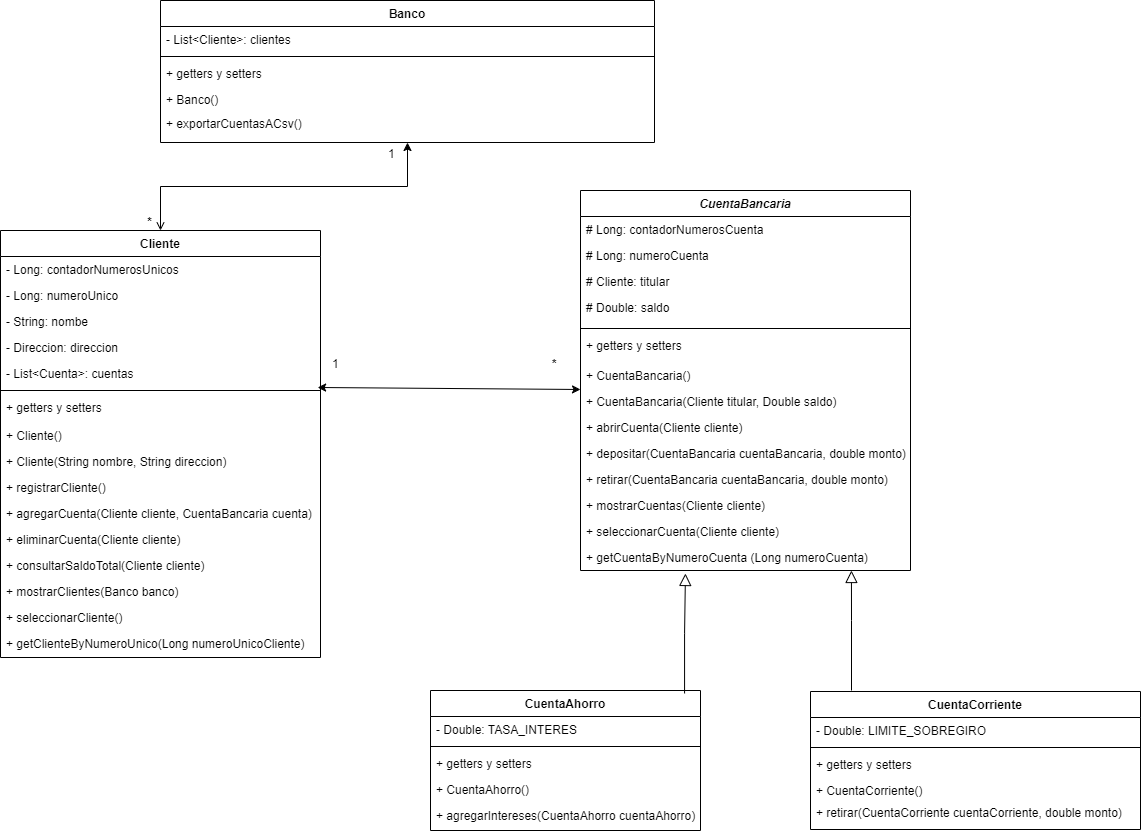

The diagram above was exported from draw.io. Its source (the exported page's mxGraphModel, read from the mxfile embedded in the PNG):
<mxGraphModel dx="874" dy="394" grid="1" gridSize="10" guides="1" tooltips="1" connect="1" arrows="1" fold="1" page="1" pageScale="1" pageWidth="827" pageHeight="1169" math="0" shadow="0">
  <root>
    <mxCell id="WIyWlLk6GJQsqaUBKTNV-0" />
    <mxCell id="WIyWlLk6GJQsqaUBKTNV-1" parent="WIyWlLk6GJQsqaUBKTNV-0" />
    <mxCell id="zkfFHV4jXpPFQw0GAbJ--0" value="Cliente" style="swimlane;fontStyle=1;align=center;verticalAlign=top;childLayout=stackLayout;horizontal=1;startSize=26;horizontalStack=0;resizeParent=1;resizeLast=0;collapsible=1;marginBottom=0;rounded=0;shadow=0;strokeWidth=1;" parent="WIyWlLk6GJQsqaUBKTNV-1" vertex="1">
      <mxGeometry x="20" y="280" width="320" height="427" as="geometry">
        <mxRectangle x="230" y="140" width="160" height="26" as="alternateBounds" />
      </mxGeometry>
    </mxCell>
    <mxCell id="Xntxb0rms_3d-GJNe7uj-4" value="- Long: contadorNumerosUnicos" style="text;align=left;verticalAlign=top;spacingLeft=4;spacingRight=4;overflow=hidden;rotatable=0;points=[[0,0.5],[1,0.5]];portConstraint=eastwest;" parent="zkfFHV4jXpPFQw0GAbJ--0" vertex="1">
      <mxGeometry y="26" width="320" height="26" as="geometry" />
    </mxCell>
    <mxCell id="hpF51mVPeBSJDNZ8qmus-2" value="- Long: numeroUnico" style="text;align=left;verticalAlign=top;spacingLeft=4;spacingRight=4;overflow=hidden;rotatable=0;points=[[0,0.5],[1,0.5]];portConstraint=eastwest;" parent="zkfFHV4jXpPFQw0GAbJ--0" vertex="1">
      <mxGeometry y="52" width="320" height="26" as="geometry" />
    </mxCell>
    <mxCell id="zkfFHV4jXpPFQw0GAbJ--1" value="- String: nombe" style="text;align=left;verticalAlign=top;spacingLeft=4;spacingRight=4;overflow=hidden;rotatable=0;points=[[0,0.5],[1,0.5]];portConstraint=eastwest;" parent="zkfFHV4jXpPFQw0GAbJ--0" vertex="1">
      <mxGeometry y="78" width="320" height="26" as="geometry" />
    </mxCell>
    <mxCell id="zkfFHV4jXpPFQw0GAbJ--2" value="- Direccion: direccion" style="text;align=left;verticalAlign=top;spacingLeft=4;spacingRight=4;overflow=hidden;rotatable=0;points=[[0,0.5],[1,0.5]];portConstraint=eastwest;rounded=0;shadow=0;html=0;" parent="zkfFHV4jXpPFQw0GAbJ--0" vertex="1">
      <mxGeometry y="104" width="320" height="26" as="geometry" />
    </mxCell>
    <mxCell id="zkfFHV4jXpPFQw0GAbJ--3" value="- List&lt;Cuenta&gt;: cuentas" style="text;align=left;verticalAlign=top;spacingLeft=4;spacingRight=4;overflow=hidden;rotatable=0;points=[[0,0.5],[1,0.5]];portConstraint=eastwest;rounded=0;shadow=0;html=0;" parent="zkfFHV4jXpPFQw0GAbJ--0" vertex="1">
      <mxGeometry y="130" width="320" height="26" as="geometry" />
    </mxCell>
    <mxCell id="zkfFHV4jXpPFQw0GAbJ--4" value="" style="line;html=1;strokeWidth=1;align=left;verticalAlign=middle;spacingTop=-1;spacingLeft=3;spacingRight=3;rotatable=0;labelPosition=right;points=[];portConstraint=eastwest;" parent="zkfFHV4jXpPFQw0GAbJ--0" vertex="1">
      <mxGeometry y="156" width="320" height="8" as="geometry" />
    </mxCell>
    <mxCell id="r-Doqu9NfePjXwigBJQX-1" value="+ getters y setters" style="text;align=left;verticalAlign=top;spacingLeft=4;spacingRight=4;overflow=hidden;rotatable=0;points=[[0,0.5],[1,0.5]];portConstraint=eastwest;rounded=0;shadow=0;html=0;" parent="zkfFHV4jXpPFQw0GAbJ--0" vertex="1">
      <mxGeometry y="164" width="320" height="28" as="geometry" />
    </mxCell>
    <mxCell id="r-Doqu9NfePjXwigBJQX-2" value="+ Cliente()" style="text;align=left;verticalAlign=top;spacingLeft=4;spacingRight=4;overflow=hidden;rotatable=0;points=[[0,0.5],[1,0.5]];portConstraint=eastwest;rounded=0;shadow=0;html=0;" parent="zkfFHV4jXpPFQw0GAbJ--0" vertex="1">
      <mxGeometry y="192" width="320" height="26" as="geometry" />
    </mxCell>
    <mxCell id="dOeqERKny5O4PDSaLkbd-1" value="+ Cliente(String nombre, String direccion)" style="text;align=left;verticalAlign=top;spacingLeft=4;spacingRight=4;overflow=hidden;rotatable=0;points=[[0,0.5],[1,0.5]];portConstraint=eastwest;rounded=0;shadow=0;html=0;" parent="zkfFHV4jXpPFQw0GAbJ--0" vertex="1">
      <mxGeometry y="218" width="320" height="26" as="geometry" />
    </mxCell>
    <mxCell id="07BoMGtGUL3jxZJM4N2T-2" value="+ registrarCliente()" style="text;align=left;verticalAlign=top;spacingLeft=4;spacingRight=4;overflow=hidden;rotatable=0;points=[[0,0.5],[1,0.5]];portConstraint=eastwest;rounded=0;shadow=0;html=0;" parent="zkfFHV4jXpPFQw0GAbJ--0" vertex="1">
      <mxGeometry y="244" width="320" height="26" as="geometry" />
    </mxCell>
    <mxCell id="r-Doqu9NfePjXwigBJQX-3" value="+ agregarCuenta(Cliente cliente, CuentaBancaria cuenta)" style="text;align=left;verticalAlign=top;spacingLeft=4;spacingRight=4;overflow=hidden;rotatable=0;points=[[0,0.5],[1,0.5]];portConstraint=eastwest;rounded=0;shadow=0;html=0;" parent="zkfFHV4jXpPFQw0GAbJ--0" vertex="1">
      <mxGeometry y="270" width="320" height="26" as="geometry" />
    </mxCell>
    <mxCell id="r-Doqu9NfePjXwigBJQX-4" value="+ eliminarCuenta(Cliente cliente)" style="text;align=left;verticalAlign=top;spacingLeft=4;spacingRight=4;overflow=hidden;rotatable=0;points=[[0,0.5],[1,0.5]];portConstraint=eastwest;rounded=0;shadow=0;html=0;" parent="zkfFHV4jXpPFQw0GAbJ--0" vertex="1">
      <mxGeometry y="296" width="320" height="26" as="geometry" />
    </mxCell>
    <mxCell id="r-Doqu9NfePjXwigBJQX-21" value="+ consultarSaldoTotal(Cliente cliente)" style="text;align=left;verticalAlign=top;spacingLeft=4;spacingRight=4;overflow=hidden;rotatable=0;points=[[0,0.5],[1,0.5]];portConstraint=eastwest;rounded=0;shadow=0;html=0;" parent="zkfFHV4jXpPFQw0GAbJ--0" vertex="1">
      <mxGeometry y="322" width="320" height="26" as="geometry" />
    </mxCell>
    <mxCell id="Xntxb0rms_3d-GJNe7uj-1" value="+ mostrarClientes(Banco banco)" style="text;align=left;verticalAlign=top;spacingLeft=4;spacingRight=4;overflow=hidden;rotatable=0;points=[[0,0.5],[1,0.5]];portConstraint=eastwest;rounded=0;shadow=0;html=0;" parent="zkfFHV4jXpPFQw0GAbJ--0" vertex="1">
      <mxGeometry y="348" width="320" height="26" as="geometry" />
    </mxCell>
    <mxCell id="Xntxb0rms_3d-GJNe7uj-2" value="+ seleccionarCliente()" style="text;align=left;verticalAlign=top;spacingLeft=4;spacingRight=4;overflow=hidden;rotatable=0;points=[[0,0.5],[1,0.5]];portConstraint=eastwest;rounded=0;shadow=0;html=0;" parent="zkfFHV4jXpPFQw0GAbJ--0" vertex="1">
      <mxGeometry y="374" width="320" height="26" as="geometry" />
    </mxCell>
    <mxCell id="Xntxb0rms_3d-GJNe7uj-3" value="+ getClienteByNumeroUnico(Long numeroUnicoCliente)" style="text;align=left;verticalAlign=top;spacingLeft=4;spacingRight=4;overflow=hidden;rotatable=0;points=[[0,0.5],[1,0.5]];portConstraint=eastwest;rounded=0;shadow=0;html=0;" parent="zkfFHV4jXpPFQw0GAbJ--0" vertex="1">
      <mxGeometry y="400" width="320" height="26" as="geometry" />
    </mxCell>
    <mxCell id="zkfFHV4jXpPFQw0GAbJ--6" value="CuentaAhorro" style="swimlane;fontStyle=1;align=center;verticalAlign=top;childLayout=stackLayout;horizontal=1;startSize=26;horizontalStack=0;resizeParent=1;resizeLast=0;collapsible=1;marginBottom=0;rounded=0;shadow=0;strokeWidth=1;" parent="WIyWlLk6GJQsqaUBKTNV-1" vertex="1">
      <mxGeometry x="450" y="740" width="270" height="140" as="geometry">
        <mxRectangle x="130" y="380" width="160" height="26" as="alternateBounds" />
      </mxGeometry>
    </mxCell>
    <mxCell id="zkfFHV4jXpPFQw0GAbJ--7" value="- Double: TASA_INTERES" style="text;align=left;verticalAlign=top;spacingLeft=4;spacingRight=4;overflow=hidden;rotatable=0;points=[[0,0.5],[1,0.5]];portConstraint=eastwest;" parent="zkfFHV4jXpPFQw0GAbJ--6" vertex="1">
      <mxGeometry y="26" width="270" height="26" as="geometry" />
    </mxCell>
    <mxCell id="zkfFHV4jXpPFQw0GAbJ--9" value="" style="line;html=1;strokeWidth=1;align=left;verticalAlign=middle;spacingTop=-1;spacingLeft=3;spacingRight=3;rotatable=0;labelPosition=right;points=[];portConstraint=eastwest;" parent="zkfFHV4jXpPFQw0GAbJ--6" vertex="1">
      <mxGeometry y="52" width="270" height="8" as="geometry" />
    </mxCell>
    <mxCell id="zkfFHV4jXpPFQw0GAbJ--11" value="+ getters y setters" style="text;align=left;verticalAlign=top;spacingLeft=4;spacingRight=4;overflow=hidden;rotatable=0;points=[[0,0.5],[1,0.5]];portConstraint=eastwest;" parent="zkfFHV4jXpPFQw0GAbJ--6" vertex="1">
      <mxGeometry y="60" width="270" height="26" as="geometry" />
    </mxCell>
    <mxCell id="Xntxb0rms_3d-GJNe7uj-19" value="+ CuentaAhorro()" style="text;align=left;verticalAlign=top;spacingLeft=4;spacingRight=4;overflow=hidden;rotatable=0;points=[[0,0.5],[1,0.5]];portConstraint=eastwest;" parent="zkfFHV4jXpPFQw0GAbJ--6" vertex="1">
      <mxGeometry y="86" width="270" height="26" as="geometry" />
    </mxCell>
    <mxCell id="Xntxb0rms_3d-GJNe7uj-25" value="+ agregarIntereses(CuentaAhorro cuentaAhorro)" style="text;align=left;verticalAlign=top;spacingLeft=4;spacingRight=4;overflow=hidden;rotatable=0;points=[[0,0.5],[1,0.5]];portConstraint=eastwest;" parent="zkfFHV4jXpPFQw0GAbJ--6" vertex="1">
      <mxGeometry y="112" width="270" height="18" as="geometry" />
    </mxCell>
    <mxCell id="zkfFHV4jXpPFQw0GAbJ--12" value="" style="endArrow=block;endSize=10;endFill=0;shadow=0;strokeWidth=1;rounded=0;edgeStyle=elbowEdgeStyle;elbow=vertical;exitX=0.941;exitY=0.021;exitDx=0;exitDy=0;exitPerimeter=0;entryX=0.318;entryY=1.115;entryDx=0;entryDy=0;entryPerimeter=0;" parent="WIyWlLk6GJQsqaUBKTNV-1" source="zkfFHV4jXpPFQw0GAbJ--6" target="Xntxb0rms_3d-GJNe7uj-11" edge="1">
      <mxGeometry width="160" relative="1" as="geometry">
        <mxPoint x="460" y="594" as="sourcePoint" />
        <mxPoint x="700" y="660" as="targetPoint" />
      </mxGeometry>
    </mxCell>
    <mxCell id="zkfFHV4jXpPFQw0GAbJ--13" value="CuentaCorriente" style="swimlane;fontStyle=1;align=center;verticalAlign=top;childLayout=stackLayout;horizontal=1;startSize=26;horizontalStack=0;resizeParent=1;resizeLast=0;collapsible=1;marginBottom=0;rounded=0;shadow=0;strokeWidth=1;" parent="WIyWlLk6GJQsqaUBKTNV-1" vertex="1">
      <mxGeometry x="830" y="741" width="330" height="138" as="geometry">
        <mxRectangle x="340" y="380" width="170" height="26" as="alternateBounds" />
      </mxGeometry>
    </mxCell>
    <mxCell id="zkfFHV4jXpPFQw0GAbJ--14" value="- Double: LIMITE_SOBREGIRO" style="text;align=left;verticalAlign=top;spacingLeft=4;spacingRight=4;overflow=hidden;rotatable=0;points=[[0,0.5],[1,0.5]];portConstraint=eastwest;" parent="zkfFHV4jXpPFQw0GAbJ--13" vertex="1">
      <mxGeometry y="26" width="330" height="26" as="geometry" />
    </mxCell>
    <mxCell id="zkfFHV4jXpPFQw0GAbJ--15" value="" style="line;html=1;strokeWidth=1;align=left;verticalAlign=middle;spacingTop=-1;spacingLeft=3;spacingRight=3;rotatable=0;labelPosition=right;points=[];portConstraint=eastwest;" parent="zkfFHV4jXpPFQw0GAbJ--13" vertex="1">
      <mxGeometry y="52" width="330" height="8" as="geometry" />
    </mxCell>
    <mxCell id="r-Doqu9NfePjXwigBJQX-10" value="+ getters y setters" style="text;align=left;verticalAlign=top;spacingLeft=4;spacingRight=4;overflow=hidden;rotatable=0;points=[[0,0.5],[1,0.5]];portConstraint=eastwest;" parent="zkfFHV4jXpPFQw0GAbJ--13" vertex="1">
      <mxGeometry y="60" width="330" height="26" as="geometry" />
    </mxCell>
    <mxCell id="r-Doqu9NfePjXwigBJQX-31" value="+ CuentaCorriente()" style="text;align=left;verticalAlign=top;spacingLeft=4;spacingRight=4;overflow=hidden;rotatable=0;points=[[0,0.5],[1,0.5]];portConstraint=eastwest;" parent="zkfFHV4jXpPFQw0GAbJ--13" vertex="1">
      <mxGeometry y="86" width="330" height="22" as="geometry" />
    </mxCell>
    <mxCell id="r-Doqu9NfePjXwigBJQX-32" value="+ retirar(CuentaCorriente cuentaCorriente, double monto)" style="text;align=left;verticalAlign=top;spacingLeft=4;spacingRight=4;overflow=hidden;rotatable=0;points=[[0,0.5],[1,0.5]];portConstraint=eastwest;" parent="zkfFHV4jXpPFQw0GAbJ--13" vertex="1">
      <mxGeometry y="108" width="330" height="26" as="geometry" />
    </mxCell>
    <mxCell id="zkfFHV4jXpPFQw0GAbJ--16" value="" style="endArrow=block;endSize=10;endFill=0;shadow=0;strokeWidth=1;rounded=0;edgeStyle=elbowEdgeStyle;elbow=vertical;entryX=0.821;entryY=1;entryDx=0;entryDy=0;entryPerimeter=0;" parent="WIyWlLk6GJQsqaUBKTNV-1" target="Xntxb0rms_3d-GJNe7uj-11" edge="1">
      <mxGeometry width="160" relative="1" as="geometry">
        <mxPoint x="871" y="740" as="sourcePoint" />
        <mxPoint x="810" y="670" as="targetPoint" />
        <Array as="points">
          <mxPoint x="820" y="670" />
        </Array>
      </mxGeometry>
    </mxCell>
    <mxCell id="zkfFHV4jXpPFQw0GAbJ--17" value="CuentaBancaria" style="swimlane;fontStyle=3;align=center;verticalAlign=top;childLayout=stackLayout;horizontal=1;startSize=26;horizontalStack=0;resizeParent=1;resizeLast=0;collapsible=1;marginBottom=0;rounded=0;shadow=0;strokeWidth=1;" parent="WIyWlLk6GJQsqaUBKTNV-1" vertex="1">
      <mxGeometry x="600" y="240" width="330" height="380" as="geometry">
        <mxRectangle x="550" y="140" width="160" height="26" as="alternateBounds" />
      </mxGeometry>
    </mxCell>
    <mxCell id="Xntxb0rms_3d-GJNe7uj-5" value="# Long: contadorNumerosCuenta" style="text;align=left;verticalAlign=top;spacingLeft=4;spacingRight=4;overflow=hidden;rotatable=0;points=[[0,0.5],[1,0.5]];portConstraint=eastwest;" parent="zkfFHV4jXpPFQw0GAbJ--17" vertex="1">
      <mxGeometry y="26" width="330" height="26" as="geometry" />
    </mxCell>
    <mxCell id="zkfFHV4jXpPFQw0GAbJ--18" value="# Long: numeroCuenta" style="text;align=left;verticalAlign=top;spacingLeft=4;spacingRight=4;overflow=hidden;rotatable=0;points=[[0,0.5],[1,0.5]];portConstraint=eastwest;" parent="zkfFHV4jXpPFQw0GAbJ--17" vertex="1">
      <mxGeometry y="52" width="330" height="26" as="geometry" />
    </mxCell>
    <mxCell id="zkfFHV4jXpPFQw0GAbJ--19" value="# Cliente: titular" style="text;align=left;verticalAlign=top;spacingLeft=4;spacingRight=4;overflow=hidden;rotatable=0;points=[[0,0.5],[1,0.5]];portConstraint=eastwest;rounded=0;shadow=0;html=0;" parent="zkfFHV4jXpPFQw0GAbJ--17" vertex="1">
      <mxGeometry y="78" width="330" height="26" as="geometry" />
    </mxCell>
    <mxCell id="zkfFHV4jXpPFQw0GAbJ--20" value="# Double: saldo" style="text;align=left;verticalAlign=top;spacingLeft=4;spacingRight=4;overflow=hidden;rotatable=0;points=[[0,0.5],[1,0.5]];portConstraint=eastwest;rounded=0;shadow=0;html=0;" parent="zkfFHV4jXpPFQw0GAbJ--17" vertex="1">
      <mxGeometry y="104" width="330" height="30" as="geometry" />
    </mxCell>
    <mxCell id="zkfFHV4jXpPFQw0GAbJ--23" value="" style="line;html=1;strokeWidth=1;align=left;verticalAlign=middle;spacingTop=-1;spacingLeft=3;spacingRight=3;rotatable=0;labelPosition=right;points=[];portConstraint=eastwest;" parent="zkfFHV4jXpPFQw0GAbJ--17" vertex="1">
      <mxGeometry y="134" width="330" height="8" as="geometry" />
    </mxCell>
    <mxCell id="zkfFHV4jXpPFQw0GAbJ--24" value="+ getters y setters" style="text;align=left;verticalAlign=top;spacingLeft=4;spacingRight=4;overflow=hidden;rotatable=0;points=[[0,0.5],[1,0.5]];portConstraint=eastwest;" parent="zkfFHV4jXpPFQw0GAbJ--17" vertex="1">
      <mxGeometry y="142" width="330" height="30" as="geometry" />
    </mxCell>
    <mxCell id="Xntxb0rms_3d-GJNe7uj-13" value="+ CuentaBancaria() " style="text;align=left;verticalAlign=top;spacingLeft=4;spacingRight=4;overflow=hidden;rotatable=0;points=[[0,0.5],[1,0.5]];portConstraint=eastwest;" parent="zkfFHV4jXpPFQw0GAbJ--17" vertex="1">
      <mxGeometry y="172" width="330" height="26" as="geometry" />
    </mxCell>
    <mxCell id="Xntxb0rms_3d-GJNe7uj-14" value="+ CuentaBancaria(Cliente titular, Double saldo)" style="text;align=left;verticalAlign=top;spacingLeft=4;spacingRight=4;overflow=hidden;rotatable=0;points=[[0,0.5],[1,0.5]];portConstraint=eastwest;" parent="zkfFHV4jXpPFQw0GAbJ--17" vertex="1">
      <mxGeometry y="198" width="330" height="26" as="geometry" />
    </mxCell>
    <mxCell id="07BoMGtGUL3jxZJM4N2T-4" value="+ abrirCuenta(Cliente cliente)" style="text;align=left;verticalAlign=top;spacingLeft=4;spacingRight=4;overflow=hidden;rotatable=0;points=[[0,0.5],[1,0.5]];portConstraint=eastwest;" parent="zkfFHV4jXpPFQw0GAbJ--17" vertex="1">
      <mxGeometry y="224" width="330" height="26" as="geometry" />
    </mxCell>
    <mxCell id="r-Doqu9NfePjXwigBJQX-7" value="+ depositar(CuentaBancaria cuentaBancaria, double monto)" style="text;align=left;verticalAlign=top;spacingLeft=4;spacingRight=4;overflow=hidden;rotatable=0;points=[[0,0.5],[1,0.5]];portConstraint=eastwest;" parent="zkfFHV4jXpPFQw0GAbJ--17" vertex="1">
      <mxGeometry y="250" width="330" height="26" as="geometry" />
    </mxCell>
    <mxCell id="r-Doqu9NfePjXwigBJQX-8" value="+ retirar(CuentaBancaria cuentaBancaria, double monto)" style="text;align=left;verticalAlign=top;spacingLeft=4;spacingRight=4;overflow=hidden;rotatable=0;points=[[0,0.5],[1,0.5]];portConstraint=eastwest;" parent="zkfFHV4jXpPFQw0GAbJ--17" vertex="1">
      <mxGeometry y="276" width="330" height="26" as="geometry" />
    </mxCell>
    <mxCell id="r-Doqu9NfePjXwigBJQX-22" value="+ mostrarCuentas(Cliente cliente)" style="text;align=left;verticalAlign=top;spacingLeft=4;spacingRight=4;overflow=hidden;rotatable=0;points=[[0,0.5],[1,0.5]];portConstraint=eastwest;" parent="zkfFHV4jXpPFQw0GAbJ--17" vertex="1">
      <mxGeometry y="302" width="330" height="26" as="geometry" />
    </mxCell>
    <mxCell id="Xntxb0rms_3d-GJNe7uj-10" value="+ seleccionarCuenta(Cliente cliente)" style="text;align=left;verticalAlign=top;spacingLeft=4;spacingRight=4;overflow=hidden;rotatable=0;points=[[0,0.5],[1,0.5]];portConstraint=eastwest;" parent="zkfFHV4jXpPFQw0GAbJ--17" vertex="1">
      <mxGeometry y="328" width="330" height="26" as="geometry" />
    </mxCell>
    <mxCell id="Xntxb0rms_3d-GJNe7uj-11" value="+ getCuentaByNumeroCuenta (Long numeroCuenta) " style="text;align=left;verticalAlign=top;spacingLeft=4;spacingRight=4;overflow=hidden;rotatable=0;points=[[0,0.5],[1,0.5]];portConstraint=eastwest;" parent="zkfFHV4jXpPFQw0GAbJ--17" vertex="1">
      <mxGeometry y="354" width="330" height="26" as="geometry" />
    </mxCell>
    <mxCell id="r-Doqu9NfePjXwigBJQX-11" value="Banco" style="swimlane;fontStyle=1;align=center;verticalAlign=top;childLayout=stackLayout;horizontal=1;startSize=26;horizontalStack=0;resizeParent=1;resizeLast=0;collapsible=1;marginBottom=0;rounded=0;shadow=0;strokeWidth=1;" parent="WIyWlLk6GJQsqaUBKTNV-1" vertex="1">
      <mxGeometry x="180" y="50" width="494" height="142" as="geometry">
        <mxRectangle x="130" y="380" width="160" height="26" as="alternateBounds" />
      </mxGeometry>
    </mxCell>
    <mxCell id="r-Doqu9NfePjXwigBJQX-12" value="- List&lt;Cliente&gt;: clientes" style="text;align=left;verticalAlign=top;spacingLeft=4;spacingRight=4;overflow=hidden;rotatable=0;points=[[0,0.5],[1,0.5]];portConstraint=eastwest;" parent="r-Doqu9NfePjXwigBJQX-11" vertex="1">
      <mxGeometry y="26" width="494" height="26" as="geometry" />
    </mxCell>
    <mxCell id="r-Doqu9NfePjXwigBJQX-13" value="" style="line;html=1;strokeWidth=1;align=left;verticalAlign=middle;spacingTop=-1;spacingLeft=3;spacingRight=3;rotatable=0;labelPosition=right;points=[];portConstraint=eastwest;" parent="r-Doqu9NfePjXwigBJQX-11" vertex="1">
      <mxGeometry y="52" width="494" height="8" as="geometry" />
    </mxCell>
    <mxCell id="r-Doqu9NfePjXwigBJQX-14" value="+ getters y setters" style="text;align=left;verticalAlign=top;spacingLeft=4;spacingRight=4;overflow=hidden;rotatable=0;points=[[0,0.5],[1,0.5]];portConstraint=eastwest;" parent="r-Doqu9NfePjXwigBJQX-11" vertex="1">
      <mxGeometry y="60" width="494" height="26" as="geometry" />
    </mxCell>
    <mxCell id="r-Doqu9NfePjXwigBJQX-15" value="+ Banco()" style="text;align=left;verticalAlign=top;spacingLeft=4;spacingRight=4;overflow=hidden;rotatable=0;points=[[0,0.5],[1,0.5]];portConstraint=eastwest;" parent="r-Doqu9NfePjXwigBJQX-11" vertex="1">
      <mxGeometry y="86" width="494" height="24" as="geometry" />
    </mxCell>
    <mxCell id="r-Doqu9NfePjXwigBJQX-33" value="+ exportarCuentasACsv()" style="text;align=left;verticalAlign=top;spacingLeft=4;spacingRight=4;overflow=hidden;rotatable=0;points=[[0,0.5],[1,0.5]];portConstraint=eastwest;" parent="r-Doqu9NfePjXwigBJQX-11" vertex="1">
      <mxGeometry y="110" width="494" height="26" as="geometry" />
    </mxCell>
    <mxCell id="r-Doqu9NfePjXwigBJQX-18" value="" style="endArrow=open;shadow=0;strokeWidth=1;rounded=0;endFill=1;edgeStyle=elbowEdgeStyle;elbow=vertical;entryX=0.5;entryY=0;entryDx=0;entryDy=0;startArrow=classic;startFill=1;exitX=0.5;exitY=1;exitDx=0;exitDy=0;" parent="WIyWlLk6GJQsqaUBKTNV-1" source="r-Doqu9NfePjXwigBJQX-11" target="zkfFHV4jXpPFQw0GAbJ--0" edge="1">
      <mxGeometry x="0.5" y="41" relative="1" as="geometry">
        <mxPoint x="430" y="270" as="sourcePoint" />
        <mxPoint x="518" y="336" as="targetPoint" />
        <mxPoint x="-40" y="32" as="offset" />
      </mxGeometry>
    </mxCell>
    <mxCell id="r-Doqu9NfePjXwigBJQX-19" value="1" style="resizable=0;align=left;verticalAlign=bottom;labelBackgroundColor=none;fontSize=12;fontStyle=0" parent="r-Doqu9NfePjXwigBJQX-18" connectable="0" vertex="1">
      <mxGeometry x="-1" relative="1" as="geometry">
        <mxPoint x="-21" y="20" as="offset" />
      </mxGeometry>
    </mxCell>
    <mxCell id="r-Doqu9NfePjXwigBJQX-20" value="*" style="resizable=0;align=right;verticalAlign=bottom;labelBackgroundColor=none;fontSize=12;fontStyle=1" parent="r-Doqu9NfePjXwigBJQX-18" connectable="0" vertex="1">
      <mxGeometry x="1" relative="1" as="geometry">
        <mxPoint x="-7" as="offset" />
      </mxGeometry>
    </mxCell>
    <mxCell id="r-Doqu9NfePjXwigBJQX-25" value="*" style="resizable=0;align=left;verticalAlign=bottom;labelBackgroundColor=none;fontSize=12;fontStyle=1" parent="r-Doqu9NfePjXwigBJQX-18" connectable="0" vertex="1">
      <mxGeometry x="-1" relative="1" as="geometry">
        <mxPoint x="143" y="230" as="offset" />
      </mxGeometry>
    </mxCell>
    <mxCell id="r-Doqu9NfePjXwigBJQX-26" value="1" style="resizable=0;align=left;verticalAlign=bottom;labelBackgroundColor=none;fontSize=12;fontStyle=0" parent="r-Doqu9NfePjXwigBJQX-18" connectable="0" vertex="1">
      <mxGeometry x="-1" relative="1" as="geometry">
        <mxPoint x="-77" y="230" as="offset" />
      </mxGeometry>
    </mxCell>
    <mxCell id="r-Doqu9NfePjXwigBJQX-24" value="" style="endArrow=classic;startArrow=classic;html=1;rounded=0;exitX=0.991;exitY=1.038;exitDx=0;exitDy=0;exitPerimeter=0;entryX=0;entryY=0.038;entryDx=0;entryDy=0;entryPerimeter=0;" parent="WIyWlLk6GJQsqaUBKTNV-1" source="zkfFHV4jXpPFQw0GAbJ--3" target="Xntxb0rms_3d-GJNe7uj-14" edge="1">
      <mxGeometry width="50" height="50" relative="1" as="geometry">
        <mxPoint x="340" y="440" as="sourcePoint" />
        <mxPoint x="430" y="437" as="targetPoint" />
      </mxGeometry>
    </mxCell>
  </root>
</mxGraphModel>